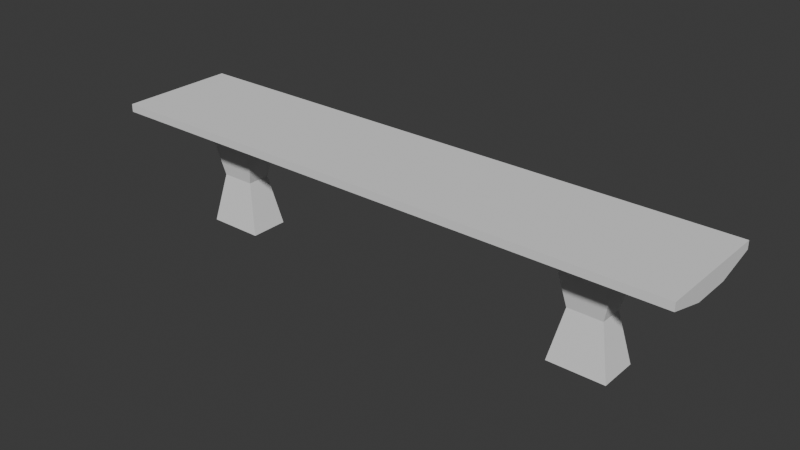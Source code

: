 # Source: Bench.blend  (saved by Blender 4.5.90; exported with 4.5.12 LTS)
import bpy
from mathutils import Matrix  # noqa: F401  (used for matrix-valued properties, if any)

bpy.ops.wm.read_factory_settings(use_empty=True)
scene = bpy.context.scene
scene.name = 'Scene'

# ---- collections
col_collection = bpy.data.collections.new('Collection'); scene.collection.children.link(col_collection)

# ---- world
world_world = bpy.data.worlds.new('World'); scene.world = world_world
world_world.use_nodes = True; world_world.node_tree.nodes.clear()
_N = world_world.node_tree.nodes; _L = world_world.node_tree.links
n0 = _N.new('ShaderNodeOutputWorld'); n0.name = 'World Output'; n0.location = (200, 100)
n1 = _N.new('ShaderNodeBackground'); n1.name = 'Background'; n1.location = (-200, 100)
n1.inputs[0].default_value = (0.05088, 0.05088, 0.05088, 1.0)
_L.new(n1.outputs[0], n0.inputs[0])
n0.is_active_output = True
world_world.color = (0.05088, 0.05088, 0.05088)
world_world.sun_shadow_jitter_overblur = 0.0

# ---- meshes
me_cube_001 = bpy.data.meshes.new('Cube.001')
me_cube_001.from_pydata([(4.994, -1.0, 0.0635), (4.994, -1.0, 0.1995), (4.994, 1.0, 0.0635), (4.994, 1.0, 0.1995), (4.994, -0.3333, -0.1168), (4.994, 0.3333, -0.1168), (4.994, 0.3333, 0.1995), (4.994, -0.3333, 0.1995), (0.0, 1.0, 0.0635), (0.0, 1.0, 0.1995), (0.0, -1.0, 0.0635), (0.0, -1.0, 0.1995), (0.0, 0.3333, 0.1995), (0.0, -0.3333, 0.1995), (0.0, 0.3333, -0.1168), (0.0, -0.3333, -0.1168), (3.87, 1.0, 0.1995), (3.87, -1.0, 0.0635), (3.87, 0.3333, 0.1995), (3.87, -0.3333, 0.1995), (3.87, 1.0, 0.0635), (3.87, -1.0, 0.1995), (3.87, 0.3333, -0.1168), (3.87, -0.3333, -0.1168), (2.904, 1.0, 0.0635), (2.904, -1.0, 0.1995), (2.904, 0.3333, -0.1168), (2.904, -0.3333, -0.1168), (2.904, 1.0, 0.1995), (2.904, -1.0, 0.0635), (2.904, 0.3333, 0.1995), (2.904, -0.3333, 0.1995), (3.87, 0.3333, -1.853), (3.87, -0.3333, -1.853), (2.904, 0.3333, -1.853), (2.904, -0.3333, -1.853), (3.097, -0.2, -0.9848), (3.677, -0.2, -0.9848), (3.677, 0.2, -0.9848), (3.097, 0.2, -0.9848), (-4.994, -1.0, 0.0635), (-4.994, -1.0, 0.1995), (-4.994, 1.0, 0.0635), (-4.994, 1.0, 0.1995), (-4.994, -0.3333, -0.1168), (-4.994, 0.3333, -0.1168), (-4.994, 0.3333, 0.1995), (-4.994, -0.3333, 0.1995), (-3.87, 1.0, 0.1995), (-3.87, -1.0, 0.0635), (-3.87, 0.3333, 0.1995), (-3.87, -0.3333, 0.1995), (-3.87, 1.0, 0.0635), (-3.87, -1.0, 0.1995), (-3.87, 0.3333, -0.1168), (-3.87, -0.3333, -0.1168), (-2.904, 1.0, 0.0635), (-2.904, -1.0, 0.1995), (-2.904, 0.3333, -0.1168), (-2.904, -0.3333, -0.1168), (-2.904, 1.0, 0.1995), (-2.904, -1.0, 0.0635), (-2.904, 0.3333, 0.1995), (-2.904, -0.3333, 0.1995), (-3.87, 0.3333, -1.853), (-3.87, -0.3333, -1.853), (-2.904, 0.3333, -1.853), (-2.904, -0.3333, -1.853), (-3.097, -0.2, -0.9848), (-3.677, -0.2, -0.9848), (-3.677, 0.2, -0.9848), (-3.097, 0.2, -0.9848)], [], [(20, 16, 3, 2), (4, 7, 1, 0), (23, 4, 0, 17), (20, 2, 5, 22), (22, 5, 4, 23), (2, 3, 6, 5), (5, 6, 7, 4), (30, 12, 13, 31), (31, 13, 11, 25), (29, 25, 11, 10), (28, 9, 12, 30), (3, 16, 18, 6), (0, 1, 21, 17), (7, 19, 21, 1), (6, 18, 19, 7), (37, 36, 35, 33), (24, 20, 22, 26), (27, 23, 17, 29), (24, 28, 16, 20), (8, 9, 28, 24), (15, 27, 29, 10), (8, 24, 26, 14), (14, 26, 27, 15), (16, 28, 30, 18), (17, 21, 25, 29), (19, 31, 25, 21), (18, 30, 31, 19), (34, 32, 33, 35), (39, 38, 32, 34), (36, 39, 34, 35), (38, 37, 33, 32), (22, 23, 37, 38), (27, 26, 39, 36), (26, 22, 38, 39), (23, 27, 36, 37), (52, 42, 43, 48), (44, 40, 41, 47), (55, 49, 40, 44), (52, 54, 45, 42), (54, 55, 44, 45), (42, 45, 46, 43), (45, 44, 47, 46), (62, 63, 13, 12), (63, 57, 11, 13), (61, 10, 11, 57), (60, 62, 12, 9), (43, 46, 50, 48), (40, 49, 53, 41), (47, 41, 53, 51), (46, 47, 51, 50), (69, 65, 67, 68), (56, 58, 54, 52), (59, 61, 49, 55), (56, 52, 48, 60), (8, 56, 60, 9), (15, 10, 61, 59), (8, 14, 58, 56), (14, 15, 59, 58), (48, 50, 62, 60), (49, 61, 57, 53), (51, 53, 57, 63), (50, 51, 63, 62), (66, 67, 65, 64), (71, 66, 64, 70), (68, 67, 66, 71), (70, 64, 65, 69), (54, 70, 69, 55), (59, 68, 71, 58), (58, 71, 70, 54), (55, 69, 68, 59)])
_uv = me_cube_001.uv_layers.new(name='UVMap')
_uv.uv.foreach_set('vector', [0.5108, 0.1126, 0.4971, 0.1126, 0.4971, -1.021e-08, 0.5108, -9.18e-09, 0.6228, 0.06675, 0.5911, 0.06675, 0.5911, -3.112e-09, 0.6047, -2.085e-09, 0.06675, 0.8874, 0.06675, 1.0, -3.887e-09, 1.0, 4.611e-09, 0.8874, 0.2002, 0.8874, 0.2002, 1.0, 0.1335, 1.0, 0.1335, 0.8874, 0.1335, 0.8874, 0.1335, 1.0, 0.06675, 1.0, 0.06675, 0.8874, 0.6047, 0.2002, 0.5911, 0.2002, 0.5911, 0.1335, 0.6228, 0.1335, 0.6228, 0.1335, 0.5911, 0.1335, 0.5911, 0.06675, 0.6228, 0.06675, 0.3337, 0.2092, 0.3337, 0.5, 0.267, 0.5, 0.267, 0.2092, 0.267, 0.2092, 0.267, 0.5, 0.2002, 0.5, 0.2002, 0.2092, 0.5244, 0.7908, 0.5108, 0.7908, 0.5108, 0.5, 0.5244, 0.5, 0.4005, 0.2092, 0.4005, 0.5, 0.3337, 0.5, 0.3337, 0.2092, 0.4005, 3.024e-08, 0.4005, 0.1126, 0.3337, 0.1126, 0.3337, 2.52e-08, 0.5244, 1.0, 0.5108, 1.0, 0.5108, 0.8874, 0.5244, 0.8874, 0.267, 2.016e-08, 0.267, 0.1126, 0.2002, 0.1126, 0.2002, 1.512e-08, 0.3337, 2.52e-08, 0.3337, 0.1126, 0.267, 0.1126, 0.267, 2.016e-08, 0.4198, 0.0869, 0.4778, 0.0869, 0.4971, 0.1738, 0.4005, 0.1738, 0.2002, 0.7908, 0.2002, 0.8874, 0.1335, 0.8874, 0.1335, 0.7908, 0.06675, 0.7908, 0.06675, 0.8874, 4.611e-09, 0.8874, 1.191e-08, 0.7908, 0.5108, 0.2092, 0.4971, 0.2092, 0.4971, 0.1126, 0.5108, 0.1126, 0.5108, 0.5, 0.4971, 0.5, 0.4971, 0.2092, 0.5108, 0.2092, 0.06675, 0.5, 0.06675, 0.7908, 1.191e-08, 0.7908, 3.386e-08, 0.5, 0.2002, 0.5, 0.2002, 0.7908, 0.1335, 0.7908, 0.1335, 0.5, 0.1335, 0.5, 0.1335, 0.7908, 0.06675, 0.7908, 0.06675, 0.5, 0.4005, 0.1126, 0.4005, 0.2092, 0.3337, 0.2092, 0.3337, 0.1126, 0.5244, 0.8874, 0.5108, 0.8874, 0.5108, 0.7908, 0.5244, 0.7908, 0.267, 0.1126, 0.267, 0.2092, 0.2002, 0.2092, 0.2002, 0.1126, 0.3337, 0.1126, 0.3337, 0.2092, 0.267, 0.2092, 0.267, 0.1126, 0.5911, 0.6952, 0.5911, 0.7919, 0.5244, 0.7919, 0.5244, 0.6952, 0.4198, 0.2607, 0.4778, 0.2607, 0.4971, 0.3476, 0.4005, 0.3476, 0.5377, 0.0869, 0.5778, 0.0869, 0.5911, 0.1738, 0.5244, 0.1738, 0.5377, 0.2607, 0.5778, 0.2607, 0.5911, 0.3476, 0.5244, 0.3476, 0.5244, 0.1738, 0.5911, 0.1738, 0.5778, 0.2607, 0.5377, 0.2607, 0.5244, 0.0, 0.5911, 0.0, 0.5778, 0.0869, 0.5377, 0.0869, 0.4005, 0.1738, 0.4971, 0.1738, 0.4778, 0.2607, 0.4198, 0.2607, 0.4005, 0.0, 0.4971, 0.0, 0.4778, 0.0869, 0.4198, 0.0869, 0.5108, 0.8874, 0.5108, 1.0, 0.4971, 1.0, 0.4971, 0.8874, 0.6228, 0.3337, 0.6047, 0.4005, 0.5911, 0.4005, 0.5911, 0.3337, 0.06675, 0.1126, 6.311e-08, 0.1126, 7.161e-08, 5.406e-15, 0.06675, 5.039e-09, 0.2002, 0.1126, 0.1335, 0.1126, 0.1335, 1.008e-08, 0.2002, 1.512e-08, 0.1335, 0.1126, 0.06675, 0.1126, 0.06675, 5.039e-09, 0.1335, 1.008e-08, 0.6047, 0.2002, 0.6228, 0.267, 0.5911, 0.267, 0.5911, 0.2002, 0.6228, 0.267, 0.6228, 0.3337, 0.5911, 0.3337, 0.5911, 0.267, 0.3337, 0.7908, 0.267, 0.7908, 0.267, 0.5, 0.3337, 0.5, 0.267, 0.7908, 0.2002, 0.7908, 0.2002, 0.5, 0.267, 0.5, 0.5244, 0.2092, 0.5244, 0.5, 0.5108, 0.5, 0.5108, 0.2092, 0.4005, 0.7908, 0.3337, 0.7908, 0.3337, 0.5, 0.4005, 0.5, 0.4005, 1.0, 0.3337, 1.0, 0.3337, 0.8874, 0.4005, 0.8874, 0.5244, -8.152e-09, 0.5244, 0.1126, 0.5108, 0.1126, 0.5108, -9.18e-09, 0.267, 1.0, 0.2002, 1.0, 0.2002, 0.8874, 0.267, 0.8874, 0.3337, 1.0, 0.267, 1.0, 0.267, 0.8874, 0.3337, 0.8874, 0.4778, 0.4345, 0.4971, 0.5214, 0.4005, 0.5214, 0.4198, 0.4345, 0.2002, 0.2092, 0.1335, 0.2092, 0.1335, 0.1126, 0.2002, 0.1126, 0.06675, 0.2092, 5.582e-08, 0.2092, 6.311e-08, 0.1126, 0.06675, 0.1126, 0.5108, 0.7908, 0.5108, 0.8874, 0.4971, 0.8874, 0.4971, 0.7908, 0.5108, 0.5, 0.5108, 0.7908, 0.4971, 0.7908, 0.4971, 0.5, 0.06675, 0.5, 3.386e-08, 0.5, 5.582e-08, 0.2092, 0.06675, 0.2092, 0.2002, 0.5, 0.1335, 0.5, 0.1335, 0.2092, 0.2002, 0.2092, 0.1335, 0.5, 0.06675, 0.5, 0.06675, 0.2092, 0.1335, 0.2092, 0.4005, 0.8874, 0.3337, 0.8874, 0.3337, 0.7908, 0.4005, 0.7908, 0.5244, 0.1126, 0.5244, 0.2092, 0.5108, 0.2092, 0.5108, 0.1126, 0.267, 0.8874, 0.2002, 0.8874, 0.2002, 0.7908, 0.267, 0.7908, 0.3337, 0.8874, 0.267, 0.8874, 0.267, 0.7908, 0.3337, 0.7908, 0.5911, 0.8885, 0.5244, 0.8885, 0.5244, 0.7919, 0.5911, 0.7919, 0.4778, 0.6083, 0.4971, 0.6952, 0.4005, 0.6952, 0.4198, 0.6083, 0.5778, 0.4345, 0.5911, 0.5214, 0.5244, 0.5214, 0.5377, 0.4345, 0.5778, 0.6083, 0.5911, 0.6952, 0.5244, 0.6952, 0.5377, 0.6083, 0.5911, 0.5214, 0.5778, 0.6083, 0.5377, 0.6083, 0.5244, 0.5214, 0.5911, 0.3476, 0.5778, 0.4345, 0.5377, 0.4345, 0.5244, 0.3476, 0.4971, 0.5214, 0.4778, 0.6083, 0.4198, 0.6083, 0.4005, 0.5214, 0.4971, 0.3476, 0.4778, 0.4345, 0.4198, 0.4345, 0.4005, 0.3476])
me_cube_001.update()

# ---- objects
ob_cube = bpy.data.objects.new('Cube', me_cube_001)

# ---- transforms, parenting, visibility, modifiers, constraints
ob_cube.location = (0.0, 0.0, 0.0)

# ---- collection membership
col_collection.objects.link(ob_cube)

# ---- scene / render settings (as saved in the file)
scene.frame_start = 1; scene.frame_end = 250; scene.frame_set(1)
scene.render.engine = 'BLENDER_EEVEE_NEXT'
bpy.context.view_layer.update()

# ---- added for rendering (the .blend has no active camera and no usable light): camera, sun
cam_auto = bpy.data.cameras.new('AutoCamera')
cam_auto.lens = 50.0
cam_auto.sensor_width = 36.0
cam_auto.clip_end = 1000.0
ob_auto_camera = bpy.data.objects.new('AutoCamera', cam_auto)
scene.collection.objects.link(ob_auto_camera)
ob_auto_camera.location = (9.61402, -11.5368, 6.86459)
ob_auto_camera.rotation_euler = (1.09748, -7.21219e-08, 0.694738)
scene.camera = ob_auto_camera
light_auto_sun = bpy.data.lights.new('AutoSun', 'SUN')
light_auto_sun.energy = 3.0
light_auto_sun.angle = 0.0523599
ob_auto_sun = bpy.data.objects.new('AutoSun', light_auto_sun)
scene.collection.objects.link(ob_auto_sun)
ob_auto_sun.rotation_euler = (0.872665, 0.174533, 0.523599)
bpy.context.view_layer.update()
